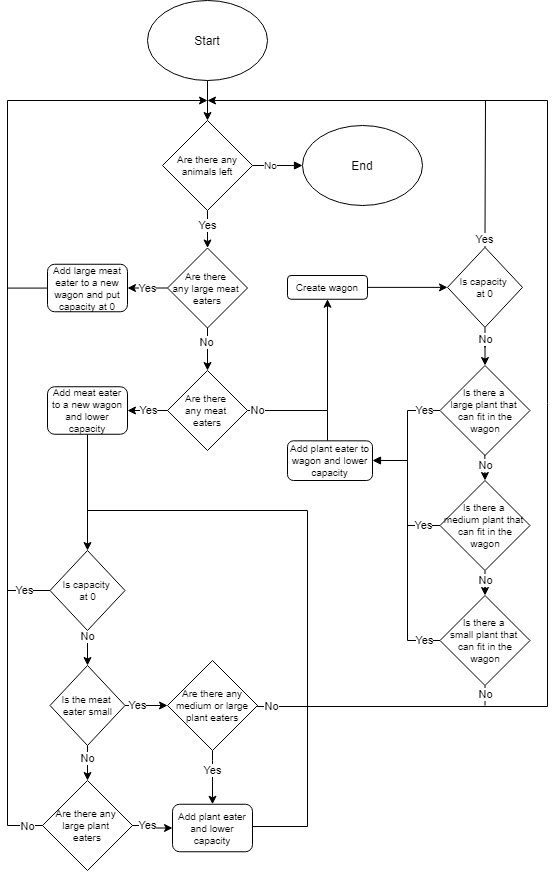

The diagram above was exported from draw.io. Its source (the exported page's mxGraphModel, read from the mxfile embedded in the PNG):
<mxGraphModel dx="335" dy="635" grid="1" gridSize="10" guides="1" tooltips="1" connect="1" arrows="1" fold="1" page="1" pageScale="1" pageWidth="850" pageHeight="1100" math="0" shadow="0">
  <root>
    <mxCell id="0" />
    <mxCell id="1" parent="0" />
    <mxCell id="srbAMwnot47aFOW_fGvq-3" style="edgeStyle=orthogonalEdgeStyle;rounded=0;orthogonalLoop=1;jettySize=auto;html=1;entryX=0.5;entryY=0;entryDx=0;entryDy=0;" edge="1" parent="1" source="srbAMwnot47aFOW_fGvq-1" target="srbAMwnot47aFOW_fGvq-2">
      <mxGeometry relative="1" as="geometry" />
    </mxCell>
    <mxCell id="srbAMwnot47aFOW_fGvq-1" value="Start" style="ellipse;whiteSpace=wrap;html=1;" vertex="1" parent="1">
      <mxGeometry x="1050" y="20" width="120" height="80" as="geometry" />
    </mxCell>
    <mxCell id="srbAMwnot47aFOW_fGvq-8" style="edgeStyle=orthogonalEdgeStyle;rounded=0;orthogonalLoop=1;jettySize=auto;html=1;entryX=0.5;entryY=0;entryDx=0;entryDy=0;" edge="1" parent="1" source="srbAMwnot47aFOW_fGvq-2" target="srbAMwnot47aFOW_fGvq-7">
      <mxGeometry relative="1" as="geometry" />
    </mxCell>
    <mxCell id="srbAMwnot47aFOW_fGvq-9" value="Yes" style="edgeLabel;html=1;align=center;verticalAlign=middle;resizable=0;points=[];" vertex="1" connectable="0" parent="srbAMwnot47aFOW_fGvq-8">
      <mxGeometry x="-0.2967" relative="1" as="geometry">
        <mxPoint as="offset" />
      </mxGeometry>
    </mxCell>
    <mxCell id="srbAMwnot47aFOW_fGvq-2" value="Are there any animals left" style="rhombus;whiteSpace=wrap;html=1;fontSize=10;" vertex="1" parent="1">
      <mxGeometry x="1065" y="140" width="90" height="90" as="geometry" />
    </mxCell>
    <mxCell id="srbAMwnot47aFOW_fGvq-4" style="edgeStyle=orthogonalEdgeStyle;rounded=0;orthogonalLoop=1;jettySize=auto;html=1;endArrow=block;endFill=1;fontSize=10;" edge="1" parent="1">
      <mxGeometry relative="1" as="geometry">
        <mxPoint x="1205" y="185" as="targetPoint" />
        <mxPoint x="1155" y="185" as="sourcePoint" />
      </mxGeometry>
    </mxCell>
    <mxCell id="srbAMwnot47aFOW_fGvq-5" value="No" style="edgeLabel;html=1;align=center;verticalAlign=middle;resizable=0;points=[];fontSize=10;" vertex="1" connectable="0" parent="srbAMwnot47aFOW_fGvq-4">
      <mxGeometry x="-0.288" relative="1" as="geometry">
        <mxPoint as="offset" />
      </mxGeometry>
    </mxCell>
    <mxCell id="srbAMwnot47aFOW_fGvq-6" value="End" style="ellipse;whiteSpace=wrap;html=1;" vertex="1" parent="1">
      <mxGeometry x="1205" y="145" width="120" height="80" as="geometry" />
    </mxCell>
    <mxCell id="srbAMwnot47aFOW_fGvq-14" style="edgeStyle=orthogonalEdgeStyle;rounded=0;orthogonalLoop=1;jettySize=auto;html=1;" edge="1" parent="1" source="srbAMwnot47aFOW_fGvq-7">
      <mxGeometry relative="1" as="geometry">
        <mxPoint x="1110" y="390" as="targetPoint" />
      </mxGeometry>
    </mxCell>
    <mxCell id="srbAMwnot47aFOW_fGvq-15" value="No" style="edgeLabel;html=1;align=center;verticalAlign=middle;resizable=0;points=[];" vertex="1" connectable="0" parent="srbAMwnot47aFOW_fGvq-14">
      <mxGeometry x="-0.3359" y="-1" relative="1" as="geometry">
        <mxPoint as="offset" />
      </mxGeometry>
    </mxCell>
    <mxCell id="srbAMwnot47aFOW_fGvq-7" value="Are there &lt;br&gt;any large meat &lt;br style=&quot;font-size: 10px&quot;&gt;eaters" style="rhombus;whiteSpace=wrap;html=1;fontSize=10;" vertex="1" parent="1">
      <mxGeometry x="1070" y="267.5" width="80" height="80" as="geometry" />
    </mxCell>
    <mxCell id="srbAMwnot47aFOW_fGvq-10" style="edgeStyle=orthogonalEdgeStyle;rounded=0;orthogonalLoop=1;jettySize=auto;html=1;entryX=1;entryY=0.5;entryDx=0;entryDy=0;exitX=0;exitY=0.5;exitDx=0;exitDy=0;" edge="1" parent="1" target="srbAMwnot47aFOW_fGvq-12" source="srbAMwnot47aFOW_fGvq-7">
      <mxGeometry relative="1" as="geometry">
        <mxPoint x="1210" y="307.87" as="targetPoint" />
        <mxPoint x="1154.9999999999995" y="306.62" as="sourcePoint" />
        <Array as="points" />
      </mxGeometry>
    </mxCell>
    <mxCell id="srbAMwnot47aFOW_fGvq-11" value="Yes" style="edgeLabel;html=1;align=center;verticalAlign=middle;resizable=0;points=[];" vertex="1" connectable="0" parent="srbAMwnot47aFOW_fGvq-10">
      <mxGeometry x="-0.2959" y="-2" relative="1" as="geometry">
        <mxPoint x="-6.210000000000001" y="2.0000000000000004" as="offset" />
      </mxGeometry>
    </mxCell>
    <mxCell id="srbAMwnot47aFOW_fGvq-13" style="edgeStyle=orthogonalEdgeStyle;rounded=0;orthogonalLoop=1;jettySize=auto;html=1;" edge="1" parent="1" source="srbAMwnot47aFOW_fGvq-12">
      <mxGeometry relative="1" as="geometry">
        <mxPoint x="1110" y="120" as="targetPoint" />
        <Array as="points">
          <mxPoint x="910" y="308" />
          <mxPoint x="910" y="120" />
        </Array>
      </mxGeometry>
    </mxCell>
    <mxCell id="srbAMwnot47aFOW_fGvq-12" value="Add large meat eater to a new wagon and put capacity at 0" style="rounded=1;whiteSpace=wrap;html=1;fontSize=10;" vertex="1" parent="1">
      <mxGeometry x="950" y="283.75" width="80" height="47.5" as="geometry" />
    </mxCell>
    <mxCell id="srbAMwnot47aFOW_fGvq-17" style="edgeStyle=orthogonalEdgeStyle;rounded=0;orthogonalLoop=1;jettySize=auto;html=1;" edge="1" parent="1" source="srbAMwnot47aFOW_fGvq-16">
      <mxGeometry relative="1" as="geometry">
        <mxPoint x="1030" y="430" as="targetPoint" />
        <Array as="points">
          <mxPoint x="1060" y="430" />
          <mxPoint x="1060" y="430" />
        </Array>
      </mxGeometry>
    </mxCell>
    <mxCell id="srbAMwnot47aFOW_fGvq-18" value="Yes" style="edgeLabel;html=1;align=center;verticalAlign=middle;resizable=0;points=[];" vertex="1" connectable="0" parent="srbAMwnot47aFOW_fGvq-17">
      <mxGeometry x="0.2108" relative="1" as="geometry">
        <mxPoint x="4.330000000000002" as="offset" />
      </mxGeometry>
    </mxCell>
    <mxCell id="srbAMwnot47aFOW_fGvq-58" style="edgeStyle=orthogonalEdgeStyle;rounded=0;orthogonalLoop=1;jettySize=auto;html=1;entryX=0.5;entryY=1;entryDx=0;entryDy=0;" edge="1" parent="1" source="srbAMwnot47aFOW_fGvq-16" target="srbAMwnot47aFOW_fGvq-62">
      <mxGeometry relative="1" as="geometry">
        <mxPoint x="1190" y="430" as="targetPoint" />
      </mxGeometry>
    </mxCell>
    <mxCell id="srbAMwnot47aFOW_fGvq-63" value="No" style="edgeLabel;html=1;align=center;verticalAlign=middle;resizable=0;points=[];" vertex="1" connectable="0" parent="srbAMwnot47aFOW_fGvq-58">
      <mxGeometry x="-0.3437" relative="1" as="geometry">
        <mxPoint x="-53" as="offset" />
      </mxGeometry>
    </mxCell>
    <mxCell id="srbAMwnot47aFOW_fGvq-16" value="Are there &lt;br&gt;any meat &lt;br style=&quot;font-size: 10px&quot;&gt;eaters" style="rhombus;whiteSpace=wrap;html=1;fontSize=10;" vertex="1" parent="1">
      <mxGeometry x="1070" y="390" width="80" height="80" as="geometry" />
    </mxCell>
    <mxCell id="srbAMwnot47aFOW_fGvq-20" style="edgeStyle=orthogonalEdgeStyle;rounded=0;orthogonalLoop=1;jettySize=auto;html=1;entryX=0.5;entryY=0;entryDx=0;entryDy=0;" edge="1" parent="1" source="srbAMwnot47aFOW_fGvq-19" target="srbAMwnot47aFOW_fGvq-27">
      <mxGeometry relative="1" as="geometry">
        <mxPoint x="990" y="490" as="targetPoint" />
      </mxGeometry>
    </mxCell>
    <mxCell id="srbAMwnot47aFOW_fGvq-19" value="Add meat eater to a new wagon and lower capacity" style="rounded=1;whiteSpace=wrap;html=1;fontSize=10;" vertex="1" parent="1">
      <mxGeometry x="950" y="406.25" width="80" height="47.5" as="geometry" />
    </mxCell>
    <mxCell id="srbAMwnot47aFOW_fGvq-33" style="edgeStyle=orthogonalEdgeStyle;rounded=0;orthogonalLoop=1;jettySize=auto;html=1;entryX=0;entryY=0.5;entryDx=0;entryDy=0;" edge="1" parent="1" source="srbAMwnot47aFOW_fGvq-21" target="srbAMwnot47aFOW_fGvq-24">
      <mxGeometry relative="1" as="geometry" />
    </mxCell>
    <mxCell id="srbAMwnot47aFOW_fGvq-35" value="Yes" style="edgeLabel;html=1;align=center;verticalAlign=middle;resizable=0;points=[];" vertex="1" connectable="0" parent="srbAMwnot47aFOW_fGvq-33">
      <mxGeometry x="-0.7411" relative="1" as="geometry">
        <mxPoint x="6.45" as="offset" />
      </mxGeometry>
    </mxCell>
    <mxCell id="srbAMwnot47aFOW_fGvq-45" style="edgeStyle=orthogonalEdgeStyle;rounded=0;orthogonalLoop=1;jettySize=auto;html=1;" edge="1" parent="1" source="srbAMwnot47aFOW_fGvq-21">
      <mxGeometry relative="1" as="geometry">
        <mxPoint x="990" y="800" as="targetPoint" />
      </mxGeometry>
    </mxCell>
    <mxCell id="srbAMwnot47aFOW_fGvq-47" value="No" style="edgeLabel;html=1;align=center;verticalAlign=middle;resizable=0;points=[];" vertex="1" connectable="0" parent="srbAMwnot47aFOW_fGvq-45">
      <mxGeometry x="-0.4518" relative="1" as="geometry">
        <mxPoint as="offset" />
      </mxGeometry>
    </mxCell>
    <mxCell id="srbAMwnot47aFOW_fGvq-21" value="Is the meat &lt;br&gt;eater small" style="rhombus;whiteSpace=wrap;html=1;fontSize=10;" vertex="1" parent="1">
      <mxGeometry x="952.5" y="685" width="75" height="80" as="geometry" />
    </mxCell>
    <mxCell id="srbAMwnot47aFOW_fGvq-50" style="edgeStyle=orthogonalEdgeStyle;rounded=0;orthogonalLoop=1;jettySize=auto;html=1;entryX=0.5;entryY=0;entryDx=0;entryDy=0;" edge="1" parent="1" source="srbAMwnot47aFOW_fGvq-24" target="srbAMwnot47aFOW_fGvq-48">
      <mxGeometry relative="1" as="geometry">
        <Array as="points">
          <mxPoint x="1115" y="780" />
          <mxPoint x="1115" y="780" />
        </Array>
      </mxGeometry>
    </mxCell>
    <mxCell id="srbAMwnot47aFOW_fGvq-51" value="Yes" style="edgeLabel;html=1;align=center;verticalAlign=middle;resizable=0;points=[];" vertex="1" connectable="0" parent="srbAMwnot47aFOW_fGvq-50">
      <mxGeometry x="-0.2437" relative="1" as="geometry">
        <mxPoint as="offset" />
      </mxGeometry>
    </mxCell>
    <mxCell id="srbAMwnot47aFOW_fGvq-24" value="Are there any medium or large plant eaters" style="rhombus;whiteSpace=wrap;html=1;fontSize=10;" vertex="1" parent="1">
      <mxGeometry x="1070" y="680" width="90" height="90" as="geometry" />
    </mxCell>
    <mxCell id="srbAMwnot47aFOW_fGvq-32" style="edgeStyle=orthogonalEdgeStyle;rounded=0;orthogonalLoop=1;jettySize=auto;html=1;exitX=1;exitY=0.5;exitDx=0;exitDy=0;" edge="1" parent="1" source="srbAMwnot47aFOW_fGvq-24">
      <mxGeometry relative="1" as="geometry">
        <mxPoint x="1190" y="660" as="sourcePoint" />
        <mxPoint x="1110" y="120" as="targetPoint" />
        <Array as="points">
          <mxPoint x="1450" y="726" />
          <mxPoint x="1450" y="120" />
        </Array>
      </mxGeometry>
    </mxCell>
    <mxCell id="srbAMwnot47aFOW_fGvq-49" value="No" style="edgeLabel;html=1;align=center;verticalAlign=middle;resizable=0;points=[];" vertex="1" connectable="0" parent="srbAMwnot47aFOW_fGvq-32">
      <mxGeometry x="-0.9756" relative="1" as="geometry">
        <mxPoint as="offset" />
      </mxGeometry>
    </mxCell>
    <mxCell id="srbAMwnot47aFOW_fGvq-28" style="edgeStyle=orthogonalEdgeStyle;rounded=0;orthogonalLoop=1;jettySize=auto;html=1;entryX=0.5;entryY=0;entryDx=0;entryDy=0;" edge="1" parent="1" source="srbAMwnot47aFOW_fGvq-27" target="srbAMwnot47aFOW_fGvq-21">
      <mxGeometry relative="1" as="geometry" />
    </mxCell>
    <mxCell id="srbAMwnot47aFOW_fGvq-29" value="No" style="edgeLabel;html=1;align=center;verticalAlign=middle;resizable=0;points=[];" vertex="1" connectable="0" parent="srbAMwnot47aFOW_fGvq-28">
      <mxGeometry x="-0.7309" relative="1" as="geometry">
        <mxPoint as="offset" />
      </mxGeometry>
    </mxCell>
    <mxCell id="srbAMwnot47aFOW_fGvq-30" style="edgeStyle=orthogonalEdgeStyle;rounded=0;orthogonalLoop=1;jettySize=auto;html=1;endArrow=none;endFill=0;" edge="1" parent="1" source="srbAMwnot47aFOW_fGvq-27">
      <mxGeometry relative="1" as="geometry">
        <mxPoint x="910" y="300" as="targetPoint" />
        <Array as="points">
          <mxPoint x="910" y="610" />
        </Array>
      </mxGeometry>
    </mxCell>
    <mxCell id="srbAMwnot47aFOW_fGvq-31" value="Yes" style="edgeLabel;html=1;align=center;verticalAlign=middle;resizable=0;points=[];" vertex="1" connectable="0" parent="srbAMwnot47aFOW_fGvq-30">
      <mxGeometry x="-0.9303" y="-2" relative="1" as="geometry">
        <mxPoint x="-12.98" y="2" as="offset" />
      </mxGeometry>
    </mxCell>
    <mxCell id="srbAMwnot47aFOW_fGvq-27" value="Is capacity &lt;br&gt;at 0" style="rhombus;whiteSpace=wrap;html=1;fontSize=10;" vertex="1" parent="1">
      <mxGeometry x="952.5" y="570" width="75" height="80" as="geometry" />
    </mxCell>
    <mxCell id="srbAMwnot47aFOW_fGvq-41" style="edgeStyle=orthogonalEdgeStyle;rounded=0;orthogonalLoop=1;jettySize=auto;html=1;exitX=0;exitY=0.5;exitDx=0;exitDy=0;endArrow=none;endFill=0;" edge="1" parent="1" source="srbAMwnot47aFOW_fGvq-46">
      <mxGeometry relative="1" as="geometry">
        <mxPoint x="910" y="590" as="targetPoint" />
        <mxPoint x="875" y="680" as="sourcePoint" />
        <Array as="points">
          <mxPoint x="910" y="845" />
          <mxPoint x="910" y="580" />
        </Array>
      </mxGeometry>
    </mxCell>
    <mxCell id="srbAMwnot47aFOW_fGvq-42" value="No" style="edgeLabel;html=1;align=center;verticalAlign=middle;resizable=0;points=[];" vertex="1" connectable="0" parent="srbAMwnot47aFOW_fGvq-41">
      <mxGeometry x="-0.2748" relative="1" as="geometry">
        <mxPoint x="19.97" y="77.6" as="offset" />
      </mxGeometry>
    </mxCell>
    <mxCell id="srbAMwnot47aFOW_fGvq-52" style="edgeStyle=orthogonalEdgeStyle;rounded=0;orthogonalLoop=1;jettySize=auto;html=1;entryX=0;entryY=0.5;entryDx=0;entryDy=0;" edge="1" parent="1" source="srbAMwnot47aFOW_fGvq-46" target="srbAMwnot47aFOW_fGvq-48">
      <mxGeometry relative="1" as="geometry" />
    </mxCell>
    <mxCell id="srbAMwnot47aFOW_fGvq-53" value="Yes" style="edgeLabel;html=1;align=center;verticalAlign=middle;resizable=0;points=[];" vertex="1" connectable="0" parent="srbAMwnot47aFOW_fGvq-52">
      <mxGeometry x="-0.7943" relative="1" as="geometry">
        <mxPoint x="10.709999999999999" as="offset" />
      </mxGeometry>
    </mxCell>
    <mxCell id="srbAMwnot47aFOW_fGvq-46" value="Are there any &lt;br&gt;large plant &lt;br&gt;eaters" style="rhombus;whiteSpace=wrap;html=1;fontSize=10;" vertex="1" parent="1">
      <mxGeometry x="945" y="800" width="90" height="90" as="geometry" />
    </mxCell>
    <mxCell id="srbAMwnot47aFOW_fGvq-54" style="edgeStyle=orthogonalEdgeStyle;rounded=0;orthogonalLoop=1;jettySize=auto;html=1;endArrow=none;endFill=0;" edge="1" parent="1" source="srbAMwnot47aFOW_fGvq-48">
      <mxGeometry relative="1" as="geometry">
        <mxPoint x="990" y="547.5" as="targetPoint" />
        <Array as="points">
          <mxPoint x="1210" y="846" />
          <mxPoint x="1210" y="530" />
          <mxPoint x="990" y="530" />
        </Array>
      </mxGeometry>
    </mxCell>
    <mxCell id="srbAMwnot47aFOW_fGvq-48" value="Add plant eater and lower capacity" style="rounded=1;whiteSpace=wrap;html=1;fontSize=10;" vertex="1" parent="1">
      <mxGeometry x="1075" y="823.75" width="80" height="47.5" as="geometry" />
    </mxCell>
    <mxCell id="srbAMwnot47aFOW_fGvq-67" style="edgeStyle=orthogonalEdgeStyle;rounded=0;orthogonalLoop=1;jettySize=auto;html=1;entryX=0.5;entryY=0;entryDx=0;entryDy=0;" edge="1" parent="1" target="srbAMwnot47aFOW_fGvq-65">
      <mxGeometry relative="1" as="geometry">
        <mxPoint x="1387.33" y="460" as="sourcePoint" />
        <mxPoint x="1387.33" y="485" as="targetPoint" />
      </mxGeometry>
    </mxCell>
    <mxCell id="srbAMwnot47aFOW_fGvq-70" value="No" style="edgeLabel;html=1;align=center;verticalAlign=middle;resizable=0;points=[];" vertex="1" connectable="0" parent="srbAMwnot47aFOW_fGvq-67">
      <mxGeometry x="-0.3291" relative="1" as="geometry">
        <mxPoint x="0.19" y="11.67" as="offset" />
      </mxGeometry>
    </mxCell>
    <mxCell id="srbAMwnot47aFOW_fGvq-96" style="edgeStyle=orthogonalEdgeStyle;rounded=0;orthogonalLoop=1;jettySize=auto;html=1;endArrow=block;endFill=1;endSize=6;entryX=1;entryY=0.5;entryDx=0;entryDy=0;" edge="1" parent="1" source="srbAMwnot47aFOW_fGvq-59" target="srbAMwnot47aFOW_fGvq-73">
      <mxGeometry relative="1" as="geometry">
        <mxPoint x="1310" y="540" as="targetPoint" />
        <Array as="points">
          <mxPoint x="1310" y="430" />
          <mxPoint x="1310" y="480" />
          <mxPoint x="1275" y="480" />
        </Array>
      </mxGeometry>
    </mxCell>
    <mxCell id="srbAMwnot47aFOW_fGvq-97" value="Yes" style="edgeLabel;html=1;align=center;verticalAlign=middle;resizable=0;points=[];" vertex="1" connectable="0" parent="srbAMwnot47aFOW_fGvq-96">
      <mxGeometry x="-0.9116" relative="1" as="geometry">
        <mxPoint x="-11.1" as="offset" />
      </mxGeometry>
    </mxCell>
    <mxCell id="srbAMwnot47aFOW_fGvq-59" value="Is there a &lt;br&gt;large plant that &lt;br&gt;can fit in the&lt;br&gt;wagon" style="rhombus;whiteSpace=wrap;html=1;fontSize=10;" vertex="1" parent="1">
      <mxGeometry x="1342.5" y="385" width="90" height="90" as="geometry" />
    </mxCell>
    <mxCell id="srbAMwnot47aFOW_fGvq-64" style="edgeStyle=orthogonalEdgeStyle;rounded=0;orthogonalLoop=1;jettySize=auto;html=1;entryX=0;entryY=0.5;entryDx=0;entryDy=0;" edge="1" parent="1" source="srbAMwnot47aFOW_fGvq-62" target="srbAMwnot47aFOW_fGvq-81">
      <mxGeometry relative="1" as="geometry">
        <mxPoint x="1295" y="431" as="targetPoint" />
      </mxGeometry>
    </mxCell>
    <mxCell id="srbAMwnot47aFOW_fGvq-62" value="Create wagon" style="rounded=1;whiteSpace=wrap;html=1;fontSize=10;" vertex="1" parent="1">
      <mxGeometry x="1190" y="295" width="80" height="23.75" as="geometry" />
    </mxCell>
    <mxCell id="srbAMwnot47aFOW_fGvq-68" style="edgeStyle=orthogonalEdgeStyle;rounded=0;orthogonalLoop=1;jettySize=auto;html=1;entryX=0.5;entryY=0;entryDx=0;entryDy=0;" edge="1" parent="1" source="srbAMwnot47aFOW_fGvq-65" target="srbAMwnot47aFOW_fGvq-66">
      <mxGeometry relative="1" as="geometry">
        <Array as="points" />
      </mxGeometry>
    </mxCell>
    <mxCell id="srbAMwnot47aFOW_fGvq-71" value="No" style="edgeLabel;html=1;align=center;verticalAlign=middle;resizable=0;points=[];" vertex="1" connectable="0" parent="srbAMwnot47aFOW_fGvq-68">
      <mxGeometry x="-0.2942" y="1" relative="1" as="geometry">
        <mxPoint x="-1.02" y="-9.58" as="offset" />
      </mxGeometry>
    </mxCell>
    <mxCell id="srbAMwnot47aFOW_fGvq-102" style="edgeStyle=orthogonalEdgeStyle;rounded=0;orthogonalLoop=1;jettySize=auto;html=1;endArrow=none;endFill=0;endSize=6;" edge="1" parent="1" source="srbAMwnot47aFOW_fGvq-65">
      <mxGeometry relative="1" as="geometry">
        <mxPoint x="1310" y="480" as="targetPoint" />
      </mxGeometry>
    </mxCell>
    <mxCell id="srbAMwnot47aFOW_fGvq-103" value="Yes" style="edgeLabel;html=1;align=center;verticalAlign=middle;resizable=0;points=[];" vertex="1" connectable="0" parent="srbAMwnot47aFOW_fGvq-102">
      <mxGeometry x="-0.8405" y="1" relative="1" as="geometry">
        <mxPoint x="-9.72" y="-1" as="offset" />
      </mxGeometry>
    </mxCell>
    <mxCell id="srbAMwnot47aFOW_fGvq-65" value="Is there a &lt;br&gt;medium plant that &lt;br&gt;can fit in the&lt;br&gt;wagon" style="rhombus;whiteSpace=wrap;html=1;fontSize=10;" vertex="1" parent="1">
      <mxGeometry x="1342.5" y="500" width="90" height="90" as="geometry" />
    </mxCell>
    <mxCell id="srbAMwnot47aFOW_fGvq-94" style="edgeStyle=orthogonalEdgeStyle;rounded=0;orthogonalLoop=1;jettySize=auto;html=1;endArrow=none;endFill=0;endSize=6;" edge="1" parent="1" source="srbAMwnot47aFOW_fGvq-66">
      <mxGeometry relative="1" as="geometry">
        <mxPoint x="1310" y="540" as="targetPoint" />
        <Array as="points">
          <mxPoint x="1310" y="660" />
        </Array>
      </mxGeometry>
    </mxCell>
    <mxCell id="srbAMwnot47aFOW_fGvq-99" value="Yes" style="edgeLabel;html=1;align=center;verticalAlign=middle;resizable=0;points=[];" vertex="1" connectable="0" parent="srbAMwnot47aFOW_fGvq-94">
      <mxGeometry x="-0.7403" relative="1" as="geometry">
        <mxPoint x="3.7" as="offset" />
      </mxGeometry>
    </mxCell>
    <mxCell id="srbAMwnot47aFOW_fGvq-100" style="edgeStyle=orthogonalEdgeStyle;rounded=0;orthogonalLoop=1;jettySize=auto;html=1;endArrow=none;endFill=0;endSize=6;" edge="1" parent="1" source="srbAMwnot47aFOW_fGvq-66">
      <mxGeometry relative="1" as="geometry">
        <mxPoint x="1387" y="725" as="targetPoint" />
        <Array as="points">
          <mxPoint x="1387" y="725" />
          <mxPoint x="1388" y="725" />
        </Array>
      </mxGeometry>
    </mxCell>
    <mxCell id="srbAMwnot47aFOW_fGvq-101" value="No" style="edgeLabel;html=1;align=center;verticalAlign=middle;resizable=0;points=[];" vertex="1" connectable="0" parent="srbAMwnot47aFOW_fGvq-100">
      <mxGeometry x="-0.5283" relative="1" as="geometry">
        <mxPoint y="4" as="offset" />
      </mxGeometry>
    </mxCell>
    <mxCell id="srbAMwnot47aFOW_fGvq-66" value="Is there a &lt;br&gt;small plant that &lt;br&gt;can fit in the&lt;br&gt;wagon" style="rhombus;whiteSpace=wrap;html=1;fontSize=10;" vertex="1" parent="1">
      <mxGeometry x="1342.5" y="615" width="90" height="90" as="geometry" />
    </mxCell>
    <mxCell id="srbAMwnot47aFOW_fGvq-87" style="edgeStyle=orthogonalEdgeStyle;rounded=0;orthogonalLoop=1;jettySize=auto;html=1;endArrow=none;endFill=0;" edge="1" parent="1" source="srbAMwnot47aFOW_fGvq-73">
      <mxGeometry relative="1" as="geometry">
        <mxPoint x="1230" y="430" as="targetPoint" />
        <Array as="points">
          <mxPoint x="1230" y="490" />
          <mxPoint x="1230" y="490" />
        </Array>
      </mxGeometry>
    </mxCell>
    <mxCell id="srbAMwnot47aFOW_fGvq-73" value="Add plant eater to wagon and lower capacity" style="rounded=1;whiteSpace=wrap;html=1;fontSize=10;" vertex="1" parent="1">
      <mxGeometry x="1190" y="460.34000000000003" width="85" height="39.66" as="geometry" />
    </mxCell>
    <mxCell id="srbAMwnot47aFOW_fGvq-83" style="edgeStyle=orthogonalEdgeStyle;rounded=0;orthogonalLoop=1;jettySize=auto;html=1;endArrow=none;endFill=0;" edge="1" parent="1" source="srbAMwnot47aFOW_fGvq-81">
      <mxGeometry relative="1" as="geometry">
        <mxPoint x="1388" y="120" as="targetPoint" />
        <Array as="points">
          <mxPoint x="1388" y="255" />
          <mxPoint x="1388" y="120" />
        </Array>
      </mxGeometry>
    </mxCell>
    <mxCell id="srbAMwnot47aFOW_fGvq-84" value="Yes" style="edgeLabel;html=1;align=center;verticalAlign=middle;resizable=0;points=[];" vertex="1" connectable="0" parent="srbAMwnot47aFOW_fGvq-83">
      <mxGeometry x="-0.8817" y="1" relative="1" as="geometry">
        <mxPoint as="offset" />
      </mxGeometry>
    </mxCell>
    <mxCell id="srbAMwnot47aFOW_fGvq-85" style="edgeStyle=orthogonalEdgeStyle;rounded=0;orthogonalLoop=1;jettySize=auto;html=1;entryX=0.5;entryY=0;entryDx=0;entryDy=0;" edge="1" parent="1" source="srbAMwnot47aFOW_fGvq-81" target="srbAMwnot47aFOW_fGvq-59">
      <mxGeometry relative="1" as="geometry">
        <mxPoint x="1338" y="380" as="targetPoint" />
        <Array as="points" />
      </mxGeometry>
    </mxCell>
    <mxCell id="srbAMwnot47aFOW_fGvq-86" value="No" style="edgeLabel;html=1;align=center;verticalAlign=middle;resizable=0;points=[];" vertex="1" connectable="0" parent="srbAMwnot47aFOW_fGvq-85">
      <mxGeometry x="-0.7449" y="-1" relative="1" as="geometry">
        <mxPoint x="1" y="7.17" as="offset" />
      </mxGeometry>
    </mxCell>
    <mxCell id="srbAMwnot47aFOW_fGvq-81" value="Is capacity &lt;br&gt;at 0" style="rhombus;whiteSpace=wrap;html=1;fontSize=10;" vertex="1" parent="1">
      <mxGeometry x="1350" y="266.88" width="75" height="80" as="geometry" />
    </mxCell>
  </root>
</mxGraphModel>